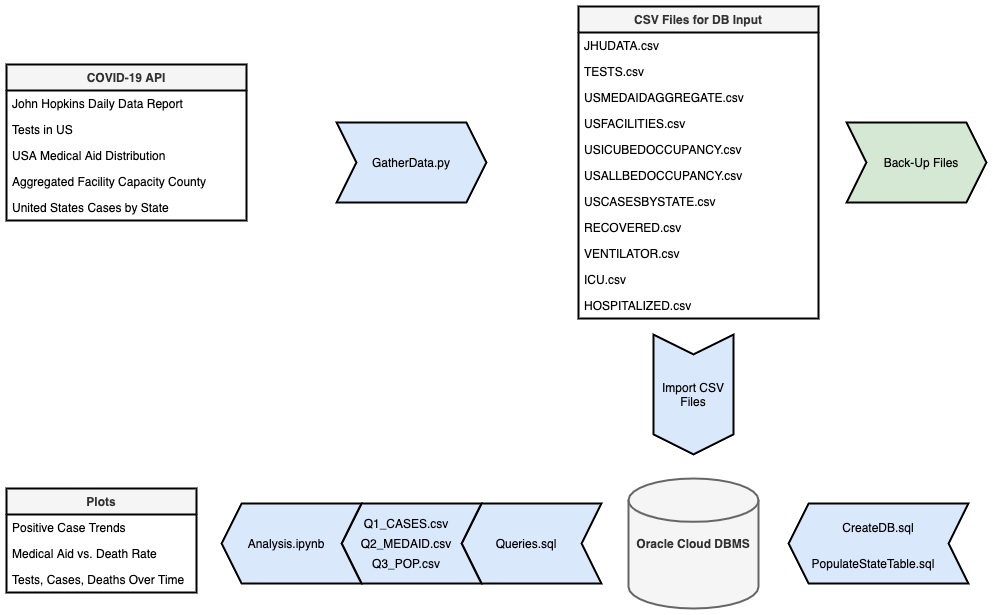

The diagram above was exported from draw.io. Its source (the exported page's mxGraphModel, read from the mxfile embedded in the PNG):
<mxGraphModel dx="1371" dy="824" grid="1" gridSize="10" guides="1" tooltips="1" connect="1" arrows="1" fold="1" page="1" pageScale="1" pageWidth="850" pageHeight="1100" math="0" shadow="0">
  <root>
    <mxCell id="0" />
    <mxCell id="1" parent="0" />
    <mxCell id="2-BqHAaT0Yb3SNU7WTr0-32" value="" style="shape=step;perimeter=stepPerimeter;whiteSpace=wrap;html=1;fixedSize=1;rotation=-180;fillColor=#dae8fc;strokeColor=#000000;strokeWidth=2;" vertex="1" parent="1">
      <mxGeometry x="822" y="599" width="180" height="80" as="geometry" />
    </mxCell>
    <mxCell id="2-BqHAaT0Yb3SNU7WTr0-9" value="GatherData.py" style="shape=step;perimeter=stepPerimeter;whiteSpace=wrap;html=1;fixedSize=1;fillColor=#dae8fc;strokeColor=#000000;strokeWidth=2;" vertex="1" parent="1">
      <mxGeometry x="370" y="218" width="150" height="80" as="geometry" />
    </mxCell>
    <mxCell id="2-BqHAaT0Yb3SNU7WTr0-2" value="COVID-19 API" style="swimlane;fontStyle=1;childLayout=stackLayout;horizontal=1;startSize=26;fillColor=#f5f5f5;horizontalStack=0;resizeParent=1;resizeParentMax=0;resizeLast=0;collapsible=1;marginBottom=0;strokeColor=#000000;fontColor=#333333;strokeWidth=2;" vertex="1" parent="1">
      <mxGeometry x="40" y="160" width="240" height="156" as="geometry" />
    </mxCell>
    <mxCell id="2-BqHAaT0Yb3SNU7WTr0-3" value="John Hopkins Daily Data Report" style="text;strokeColor=none;fillColor=none;align=left;verticalAlign=top;spacingLeft=4;spacingRight=4;overflow=hidden;rotatable=0;points=[[0,0.5],[1,0.5]];portConstraint=eastwest;" vertex="1" parent="2-BqHAaT0Yb3SNU7WTr0-2">
      <mxGeometry y="26" width="240" height="26" as="geometry" />
    </mxCell>
    <mxCell id="2-BqHAaT0Yb3SNU7WTr0-4" value="Tests in US" style="text;strokeColor=none;fillColor=none;align=left;verticalAlign=top;spacingLeft=4;spacingRight=4;overflow=hidden;rotatable=0;points=[[0,0.5],[1,0.5]];portConstraint=eastwest;" vertex="1" parent="2-BqHAaT0Yb3SNU7WTr0-2">
      <mxGeometry y="52" width="240" height="26" as="geometry" />
    </mxCell>
    <mxCell id="2-BqHAaT0Yb3SNU7WTr0-5" value="USA Medical Aid Distribution" style="text;strokeColor=none;fillColor=none;align=left;verticalAlign=top;spacingLeft=4;spacingRight=4;overflow=hidden;rotatable=0;points=[[0,0.5],[1,0.5]];portConstraint=eastwest;" vertex="1" parent="2-BqHAaT0Yb3SNU7WTr0-2">
      <mxGeometry y="78" width="240" height="26" as="geometry" />
    </mxCell>
    <mxCell id="2-BqHAaT0Yb3SNU7WTr0-7" value="Aggregated Facility Capacity County" style="text;strokeColor=none;fillColor=none;align=left;verticalAlign=top;spacingLeft=4;spacingRight=4;overflow=hidden;rotatable=0;points=[[0,0.5],[1,0.5]];portConstraint=eastwest;" vertex="1" parent="2-BqHAaT0Yb3SNU7WTr0-2">
      <mxGeometry y="104" width="240" height="26" as="geometry" />
    </mxCell>
    <mxCell id="2-BqHAaT0Yb3SNU7WTr0-8" value="United States Cases by State" style="text;strokeColor=none;fillColor=none;align=left;verticalAlign=top;spacingLeft=4;spacingRight=4;overflow=hidden;rotatable=0;points=[[0,0.5],[1,0.5]];portConstraint=eastwest;" vertex="1" parent="2-BqHAaT0Yb3SNU7WTr0-2">
      <mxGeometry y="130" width="240" height="26" as="geometry" />
    </mxCell>
    <mxCell id="2-BqHAaT0Yb3SNU7WTr0-22" value="" style="shape=step;perimeter=stepPerimeter;whiteSpace=wrap;html=1;fixedSize=1;rotation=0;fillColor=#d5e8d4;strokeColor=#000000;strokeWidth=2;" vertex="1" parent="1">
      <mxGeometry x="880" y="218" width="140" height="80" as="geometry" />
    </mxCell>
    <mxCell id="2-BqHAaT0Yb3SNU7WTr0-23" value="Back-Up Files" style="text;html=1;strokeColor=none;fillColor=none;align=center;verticalAlign=middle;whiteSpace=wrap;rounded=0;" vertex="1" parent="1">
      <mxGeometry x="890" y="248" width="130" height="20" as="geometry" />
    </mxCell>
    <mxCell id="2-BqHAaT0Yb3SNU7WTr0-24" value="Oracle Cloud DBMS" style="strokeWidth=2;html=1;shape=mxgraph.flowchart.database;whiteSpace=wrap;fillColor=#f5f5f5;strokeColor=#666666;fontColor=#333333;fontStyle=1" vertex="1" parent="1">
      <mxGeometry x="662" y="574" width="130" height="130" as="geometry" />
    </mxCell>
    <mxCell id="2-BqHAaT0Yb3SNU7WTr0-26" value="CreateDB.sql" style="text;html=1;strokeColor=none;fillColor=none;align=center;verticalAlign=middle;whiteSpace=wrap;rounded=0;" vertex="1" parent="1">
      <mxGeometry x="847" y="613" width="130" height="20" as="geometry" />
    </mxCell>
    <mxCell id="2-BqHAaT0Yb3SNU7WTr0-27" value="PopulateStateTable.sql" style="text;html=1;strokeColor=none;fillColor=none;align=center;verticalAlign=middle;whiteSpace=wrap;rounded=0;" vertex="1" parent="1">
      <mxGeometry x="842" y="649" width="130" height="20" as="geometry" />
    </mxCell>
    <mxCell id="2-BqHAaT0Yb3SNU7WTr0-33" value="" style="shape=step;perimeter=stepPerimeter;whiteSpace=wrap;html=1;fixedSize=1;rotation=90;fillColor=#dae8fc;strokeColor=#000000;strokeWidth=2;" vertex="1" parent="1">
      <mxGeometry x="667" y="450" width="120" height="80" as="geometry" />
    </mxCell>
    <mxCell id="2-BqHAaT0Yb3SNU7WTr0-34" value="Import CSV&lt;br&gt;Files" style="text;html=1;strokeColor=none;fillColor=none;align=center;verticalAlign=middle;whiteSpace=wrap;rounded=0;" vertex="1" parent="1">
      <mxGeometry x="662" y="480" width="130" height="20" as="geometry" />
    </mxCell>
    <mxCell id="2-BqHAaT0Yb3SNU7WTr0-35" style="edgeStyle=orthogonalEdgeStyle;rounded=0;orthogonalLoop=1;jettySize=auto;html=1;exitX=0.5;exitY=1;exitDx=0;exitDy=0;" edge="1" parent="1" source="2-BqHAaT0Yb3SNU7WTr0-34" target="2-BqHAaT0Yb3SNU7WTr0-34">
      <mxGeometry relative="1" as="geometry" />
    </mxCell>
    <mxCell id="2-BqHAaT0Yb3SNU7WTr0-36" value="" style="shape=step;perimeter=stepPerimeter;whiteSpace=wrap;html=1;fixedSize=1;rotation=-180;fillColor=#dae8fc;strokeColor=#000000;strokeWidth=2;" vertex="1" parent="1">
      <mxGeometry x="495" y="599" width="140" height="80" as="geometry" />
    </mxCell>
    <mxCell id="2-BqHAaT0Yb3SNU7WTr0-37" value="Queries.sql" style="text;html=1;strokeColor=none;fillColor=none;align=center;verticalAlign=middle;whiteSpace=wrap;rounded=0;" vertex="1" parent="1">
      <mxGeometry x="495" y="629" width="130" height="20" as="geometry" />
    </mxCell>
    <mxCell id="2-BqHAaT0Yb3SNU7WTr0-38" value="" style="shape=step;perimeter=stepPerimeter;whiteSpace=wrap;html=1;fixedSize=1;rotation=-180;fillColor=#dae8fc;strokeColor=#000000;strokeWidth=2;" vertex="1" parent="1">
      <mxGeometry x="375" y="599" width="140" height="80" as="geometry" />
    </mxCell>
    <mxCell id="2-BqHAaT0Yb3SNU7WTr0-39" value="Q2_MEDAID.csv" style="text;html=1;strokeColor=none;fillColor=none;align=center;verticalAlign=middle;whiteSpace=wrap;rounded=0;" vertex="1" parent="1">
      <mxGeometry x="375" y="629" width="130" height="20" as="geometry" />
    </mxCell>
    <mxCell id="2-BqHAaT0Yb3SNU7WTr0-40" value="Q1_CASES.csv" style="text;html=1;strokeColor=none;fillColor=none;align=center;verticalAlign=middle;whiteSpace=wrap;rounded=0;" vertex="1" parent="1">
      <mxGeometry x="375" y="609" width="130" height="20" as="geometry" />
    </mxCell>
    <mxCell id="2-BqHAaT0Yb3SNU7WTr0-41" value="Q3_POP.csv" style="text;html=1;strokeColor=none;fillColor=none;align=center;verticalAlign=middle;whiteSpace=wrap;rounded=0;" vertex="1" parent="1">
      <mxGeometry x="375" y="649" width="130" height="20" as="geometry" />
    </mxCell>
    <mxCell id="2-BqHAaT0Yb3SNU7WTr0-42" value="" style="shape=step;perimeter=stepPerimeter;whiteSpace=wrap;html=1;fixedSize=1;rotation=-180;fillColor=#dae8fc;strokeColor=#000000;strokeWidth=2;" vertex="1" parent="1">
      <mxGeometry x="255" y="599" width="140" height="80" as="geometry" />
    </mxCell>
    <mxCell id="2-BqHAaT0Yb3SNU7WTr0-43" value="Analysis.ipynb" style="text;html=1;strokeColor=none;fillColor=none;align=center;verticalAlign=middle;whiteSpace=wrap;rounded=0;" vertex="1" parent="1">
      <mxGeometry x="255" y="629" width="130" height="20" as="geometry" />
    </mxCell>
    <mxCell id="2-BqHAaT0Yb3SNU7WTr0-44" value="Plots" style="swimlane;fontStyle=1;childLayout=stackLayout;horizontal=1;startSize=26;fillColor=#f5f5f5;horizontalStack=0;resizeParent=1;resizeParentMax=0;resizeLast=0;collapsible=1;marginBottom=0;strokeColor=#000000;fontColor=#333333;strokeWidth=2;" vertex="1" parent="1">
      <mxGeometry x="40" y="584" width="190" height="104" as="geometry" />
    </mxCell>
    <mxCell id="2-BqHAaT0Yb3SNU7WTr0-45" value="Positive Case Trends" style="text;strokeColor=none;fillColor=none;align=left;verticalAlign=top;spacingLeft=4;spacingRight=4;overflow=hidden;rotatable=0;points=[[0,0.5],[1,0.5]];portConstraint=eastwest;" vertex="1" parent="2-BqHAaT0Yb3SNU7WTr0-44">
      <mxGeometry y="26" width="190" height="26" as="geometry" />
    </mxCell>
    <mxCell id="2-BqHAaT0Yb3SNU7WTr0-46" value="Medical Aid vs. Death Rate" style="text;strokeColor=none;fillColor=none;align=left;verticalAlign=top;spacingLeft=4;spacingRight=4;overflow=hidden;rotatable=0;points=[[0,0.5],[1,0.5]];portConstraint=eastwest;" vertex="1" parent="2-BqHAaT0Yb3SNU7WTr0-44">
      <mxGeometry y="52" width="190" height="26" as="geometry" />
    </mxCell>
    <mxCell id="2-BqHAaT0Yb3SNU7WTr0-47" value="Tests, Cases, Deaths Over Time" style="text;strokeColor=none;fillColor=none;align=left;verticalAlign=top;spacingLeft=4;spacingRight=4;overflow=hidden;rotatable=0;points=[[0,0.5],[1,0.5]];portConstraint=eastwest;" vertex="1" parent="2-BqHAaT0Yb3SNU7WTr0-44">
      <mxGeometry y="78" width="190" height="26" as="geometry" />
    </mxCell>
    <mxCell id="2-BqHAaT0Yb3SNU7WTr0-10" value="CSV Files for DB Input" style="swimlane;fontStyle=1;childLayout=stackLayout;horizontal=1;startSize=26;fillColor=#f5f5f5;horizontalStack=0;resizeParent=1;resizeParentMax=0;resizeLast=0;collapsible=1;marginBottom=0;strokeColor=#000000;fontColor=#333333;strokeWidth=2;" vertex="1" parent="1">
      <mxGeometry x="612" y="102" width="240" height="312" as="geometry" />
    </mxCell>
    <mxCell id="2-BqHAaT0Yb3SNU7WTr0-11" value="JHUDATA.csv" style="text;strokeColor=none;fillColor=none;align=left;verticalAlign=top;spacingLeft=4;spacingRight=4;overflow=hidden;rotatable=0;points=[[0,0.5],[1,0.5]];portConstraint=eastwest;" vertex="1" parent="2-BqHAaT0Yb3SNU7WTr0-10">
      <mxGeometry y="26" width="240" height="26" as="geometry" />
    </mxCell>
    <mxCell id="2-BqHAaT0Yb3SNU7WTr0-12" value="TESTS.csv" style="text;strokeColor=none;fillColor=none;align=left;verticalAlign=top;spacingLeft=4;spacingRight=4;overflow=hidden;rotatable=0;points=[[0,0.5],[1,0.5]];portConstraint=eastwest;" vertex="1" parent="2-BqHAaT0Yb3SNU7WTr0-10">
      <mxGeometry y="52" width="240" height="26" as="geometry" />
    </mxCell>
    <mxCell id="2-BqHAaT0Yb3SNU7WTr0-13" value="USMEDAIDAGGREGATE.csv" style="text;strokeColor=none;fillColor=none;align=left;verticalAlign=top;spacingLeft=4;spacingRight=4;overflow=hidden;rotatable=0;points=[[0,0.5],[1,0.5]];portConstraint=eastwest;" vertex="1" parent="2-BqHAaT0Yb3SNU7WTr0-10">
      <mxGeometry y="78" width="240" height="26" as="geometry" />
    </mxCell>
    <mxCell id="2-BqHAaT0Yb3SNU7WTr0-14" value="USFACILITIES.csv" style="text;strokeColor=none;fillColor=none;align=left;verticalAlign=top;spacingLeft=4;spacingRight=4;overflow=hidden;rotatable=0;points=[[0,0.5],[1,0.5]];portConstraint=eastwest;" vertex="1" parent="2-BqHAaT0Yb3SNU7WTr0-10">
      <mxGeometry y="104" width="240" height="26" as="geometry" />
    </mxCell>
    <mxCell id="2-BqHAaT0Yb3SNU7WTr0-15" value="USICUBEDOCCUPANCY.csv" style="text;strokeColor=none;fillColor=none;align=left;verticalAlign=top;spacingLeft=4;spacingRight=4;overflow=hidden;rotatable=0;points=[[0,0.5],[1,0.5]];portConstraint=eastwest;" vertex="1" parent="2-BqHAaT0Yb3SNU7WTr0-10">
      <mxGeometry y="130" width="240" height="26" as="geometry" />
    </mxCell>
    <mxCell id="2-BqHAaT0Yb3SNU7WTr0-16" value="USALLBEDOCCUPANCY.csv" style="text;strokeColor=none;fillColor=none;align=left;verticalAlign=top;spacingLeft=4;spacingRight=4;overflow=hidden;rotatable=0;points=[[0,0.5],[1,0.5]];portConstraint=eastwest;" vertex="1" parent="2-BqHAaT0Yb3SNU7WTr0-10">
      <mxGeometry y="156" width="240" height="26" as="geometry" />
    </mxCell>
    <mxCell id="2-BqHAaT0Yb3SNU7WTr0-17" value="USCASESBYSTATE.csv" style="text;strokeColor=none;fillColor=none;align=left;verticalAlign=top;spacingLeft=4;spacingRight=4;overflow=hidden;rotatable=0;points=[[0,0.5],[1,0.5]];portConstraint=eastwest;" vertex="1" parent="2-BqHAaT0Yb3SNU7WTr0-10">
      <mxGeometry y="182" width="240" height="26" as="geometry" />
    </mxCell>
    <mxCell id="2-BqHAaT0Yb3SNU7WTr0-18" value="RECOVERED.csv" style="text;strokeColor=none;fillColor=none;align=left;verticalAlign=top;spacingLeft=4;spacingRight=4;overflow=hidden;rotatable=0;points=[[0,0.5],[1,0.5]];portConstraint=eastwest;" vertex="1" parent="2-BqHAaT0Yb3SNU7WTr0-10">
      <mxGeometry y="208" width="240" height="26" as="geometry" />
    </mxCell>
    <mxCell id="2-BqHAaT0Yb3SNU7WTr0-19" value="VENTILATOR.csv" style="text;strokeColor=none;fillColor=none;align=left;verticalAlign=top;spacingLeft=4;spacingRight=4;overflow=hidden;rotatable=0;points=[[0,0.5],[1,0.5]];portConstraint=eastwest;" vertex="1" parent="2-BqHAaT0Yb3SNU7WTr0-10">
      <mxGeometry y="234" width="240" height="26" as="geometry" />
    </mxCell>
    <mxCell id="2-BqHAaT0Yb3SNU7WTr0-20" value="ICU.csv" style="text;strokeColor=none;fillColor=none;align=left;verticalAlign=top;spacingLeft=4;spacingRight=4;overflow=hidden;rotatable=0;points=[[0,0.5],[1,0.5]];portConstraint=eastwest;" vertex="1" parent="2-BqHAaT0Yb3SNU7WTr0-10">
      <mxGeometry y="260" width="240" height="26" as="geometry" />
    </mxCell>
    <mxCell id="2-BqHAaT0Yb3SNU7WTr0-21" value="HOSPITALIZED.csv" style="text;strokeColor=none;fillColor=none;align=left;verticalAlign=top;spacingLeft=4;spacingRight=4;overflow=hidden;rotatable=0;points=[[0,0.5],[1,0.5]];portConstraint=eastwest;" vertex="1" parent="2-BqHAaT0Yb3SNU7WTr0-10">
      <mxGeometry y="286" width="240" height="26" as="geometry" />
    </mxCell>
  </root>
</mxGraphModel>